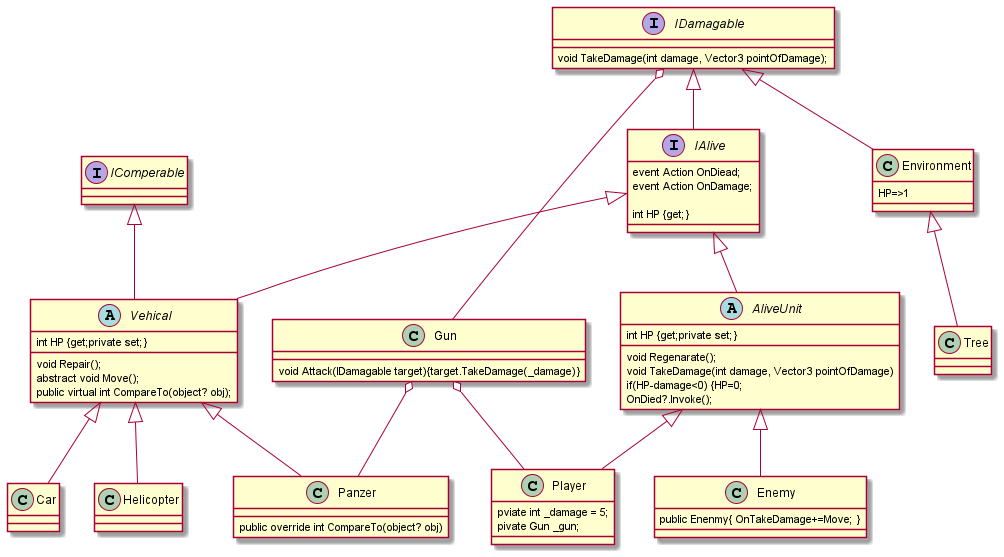

The diagram above was rendered by PlantUML. Its source (embedded in the PNG):
@startuml


interface IAlive
interface IDamagable
abstract class  AliveUnit 
abstract class Vehical
interface IComperable 

class Player
class Enemy
class Car
class Panzer
class Helicopter
class Environment
class Tree
class Gun

IDamagable o-- Gun
Gun  o-- Panzer 

Gun o-- Player
IAlive <|-- AliveUnit
IDamagable <|-- IAlive
AliveUnit <|-- Player
AliveUnit <|-- Enemy

IAlive <|-- Vehical
IComperable <|-- Vehical
IDamagable <|-- Environment

Vehical <|-- Panzer
Vehical <|-- Helicopter
Vehical <|-- Car
Environment <|-- Tree



interface IAlive {
    
    event Action OnDiead;
    event Action OnDamage;

    int HP {get;} 
    
}
interface IDamagable{

    void TakeDamage(int damage, Vector3 pointOfDamage);
}
abstract class  AliveUnit {

    int HP {get;private set;} 

    void Regenarate();
    void TakeDamage(int damage, Vector3 pointOfDamage)
    if(HP-damage<0) {HP=0; 
        OnDied?.Invoke(); 

}
abstract class  Vehical {

    int HP {get;private set;} 
    void Repair();
    abstract void Move();
    public virtual int CompareTo(object? obj);
}
class Environment{
    HP=>1
}

class Player{
    pviate int _damage = 5;
    pivate Gun _gun;
}

class Enemy{
    public Enenmy{ OnTakeDamage+=Move; }
}


class Gun{
  void Attack(IDamagable target){target.TakeDamage(_damage)}

}
class Panzer{

    public override int CompareTo(object? obj)


}
@enduml